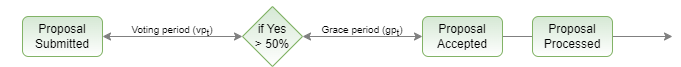

The diagram above was exported from draw.io. Its source (the exported page's mxGraphModel, read from the mxfile embedded in the PNG):
<mxGraphModel dx="965" dy="537" grid="1" gridSize="10" guides="1" tooltips="1" connect="1" arrows="1" fold="1" page="1" pageScale="1" pageWidth="827" pageHeight="1169" math="0" shadow="0">
  <root>
    <mxCell id="0" />
    <mxCell id="1" parent="0" />
    <mxCell id="Jtn2wg0X7WzqN60SrtRk-16" style="edgeStyle=orthogonalEdgeStyle;rounded=0;orthogonalLoop=1;jettySize=auto;html=1;exitX=0.5;exitY=1;exitDx=0;exitDy=0;entryX=0.5;entryY=0;entryDx=0;entryDy=0;strokeColor=#808080;" parent="1" source="Jtn2wg0X7WzqN60SrtRk-1" target="Jtn2wg0X7WzqN60SrtRk-2" edge="1">
      <mxGeometry relative="1" as="geometry" />
    </mxCell>
    <mxCell id="Jtn2wg0X7WzqN60SrtRk-1" value="main" style="rounded=1;whiteSpace=wrap;html=1;fillColor=#d5e8d4;strokeColor=#82b366;gradientColor=#FFFFFF;" parent="1" vertex="1">
      <mxGeometry x="320" y="40" width="80" height="40" as="geometry" />
    </mxCell>
    <mxCell id="Jtn2wg0X7WzqN60SrtRk-2" value="bank" style="rounded=1;whiteSpace=wrap;html=1;fillColor=#d5e8d4;strokeColor=#82b366;gradientColor=#FFFFFF;" parent="1" vertex="1">
      <mxGeometry x="20" y="120" width="80" height="40" as="geometry" />
    </mxCell>
    <mxCell id="Jtn2wg0X7WzqN60SrtRk-3" value="members" style="rounded=1;whiteSpace=wrap;html=1;fillColor=#d5e8d4;strokeColor=#82b366;gradientColor=#FFFFFF;" parent="1" vertex="1">
      <mxGeometry x="120" y="120" width="80" height="40" as="geometry" />
    </mxCell>
    <mxCell id="Jtn2wg0X7WzqN60SrtRk-4" value="voting" style="rounded=1;whiteSpace=wrap;html=1;fillColor=#d5e8d4;strokeColor=#82b366;gradientColor=#FFFFFF;" parent="1" vertex="1">
      <mxGeometry x="620" y="120" width="80" height="40" as="geometry" />
    </mxCell>
    <mxCell id="Jtn2wg0X7WzqN60SrtRk-5" value="tally" style="rounded=1;whiteSpace=wrap;html=1;fillColor=#d5e8d4;strokeColor=#82b366;gradientColor=#FFFFFF;" parent="1" vertex="1">
      <mxGeometry x="520" y="120" width="80" height="40" as="geometry" />
    </mxCell>
    <mxCell id="Jtn2wg0X7WzqN60SrtRk-6" value="proposals" style="rounded=1;whiteSpace=wrap;html=1;fillColor=#d5e8d4;strokeColor=#82b366;gradientColor=#FFFFFF;" parent="1" vertex="1">
      <mxGeometry x="220" y="120" width="80" height="40" as="geometry" />
    </mxCell>
    <mxCell id="Jtn2wg0X7WzqN60SrtRk-8" value="ragequit" style="rounded=1;whiteSpace=wrap;html=1;fillColor=#d5e8d4;strokeColor=#82b366;gradientColor=#FFFFFF;" parent="1" vertex="1">
      <mxGeometry x="320" y="120" width="80" height="40" as="geometry" />
    </mxCell>
    <mxCell id="Jtn2wg0X7WzqN60SrtRk-9" value="order" style="rounded=1;whiteSpace=wrap;html=1;fillColor=#d5e8d4;strokeColor=#82b366;gradientColor=#FFFFFF;" parent="1" vertex="1">
      <mxGeometry x="320" y="200" width="80" height="40" as="geometry" />
    </mxCell>
    <mxCell id="Jtn2wg0X7WzqN60SrtRk-10" value="onboard" style="rounded=1;whiteSpace=wrap;html=1;fillColor=#d5e8d4;strokeColor=#82b366;gradientColor=#FFFFFF;" parent="1" vertex="1">
      <mxGeometry x="220" y="200" width="80" height="40" as="geometry" />
    </mxCell>
    <mxCell id="Jtn2wg0X7WzqN60SrtRk-11" value="signaling" style="rounded=1;whiteSpace=wrap;html=1;fillColor=#d5e8d4;strokeColor=#82b366;gradientColor=#FFFFFF;" parent="1" vertex="1">
      <mxGeometry x="420" y="200" width="80" height="40" as="geometry" />
    </mxCell>
    <mxCell id="Jtn2wg0X7WzqN60SrtRk-12" value="guildkick" style="rounded=1;whiteSpace=wrap;html=1;fillColor=#d5e8d4;strokeColor=#82b366;gradientColor=#FFFFFF;" parent="1" vertex="1">
      <mxGeometry x="120" y="200" width="80" height="40" as="geometry" />
    </mxCell>
    <mxCell id="Jtn2wg0X7WzqN60SrtRk-13" value="tokens" style="rounded=1;whiteSpace=wrap;html=1;fillColor=#d5e8d4;strokeColor=#82b366;gradientColor=#FFFFFF;" parent="1" vertex="1">
      <mxGeometry x="520" y="200" width="80" height="40" as="geometry" />
    </mxCell>
    <mxCell id="Jtn2wg0X7WzqN60SrtRk-14" value="roles" style="rounded=1;whiteSpace=wrap;html=1;fillColor=#d5e8d4;strokeColor=#82b366;gradientColor=#FFFFFF;" parent="1" vertex="1">
      <mxGeometry x="420" y="120" width="80" height="40" as="geometry" />
    </mxCell>
    <mxCell id="Jtn2wg0X7WzqN60SrtRk-17" style="edgeStyle=orthogonalEdgeStyle;rounded=0;orthogonalLoop=1;jettySize=auto;html=1;exitX=0.5;exitY=1;exitDx=0;exitDy=0;entryX=0.5;entryY=0;entryDx=0;entryDy=0;strokeColor=#808080;" parent="1" source="Jtn2wg0X7WzqN60SrtRk-1" target="Jtn2wg0X7WzqN60SrtRk-3" edge="1">
      <mxGeometry relative="1" as="geometry">
        <mxPoint x="370" y="90" as="sourcePoint" />
        <mxPoint x="70" y="130" as="targetPoint" />
      </mxGeometry>
    </mxCell>
    <mxCell id="Jtn2wg0X7WzqN60SrtRk-19" style="edgeStyle=orthogonalEdgeStyle;rounded=0;orthogonalLoop=1;jettySize=auto;html=1;exitX=0.5;exitY=1;exitDx=0;exitDy=0;strokeColor=#808080;" parent="1" source="Jtn2wg0X7WzqN60SrtRk-1" target="Jtn2wg0X7WzqN60SrtRk-6" edge="1">
      <mxGeometry relative="1" as="geometry">
        <mxPoint x="370" y="90" as="sourcePoint" />
        <mxPoint x="170" y="130" as="targetPoint" />
      </mxGeometry>
    </mxCell>
    <mxCell id="Jtn2wg0X7WzqN60SrtRk-20" style="edgeStyle=orthogonalEdgeStyle;rounded=0;orthogonalLoop=1;jettySize=auto;html=1;exitX=0.5;exitY=1;exitDx=0;exitDy=0;entryX=0.5;entryY=0;entryDx=0;entryDy=0;strokeColor=#808080;" parent="1" source="Jtn2wg0X7WzqN60SrtRk-1" target="Jtn2wg0X7WzqN60SrtRk-8" edge="1">
      <mxGeometry relative="1" as="geometry">
        <mxPoint x="370" y="90" as="sourcePoint" />
        <mxPoint x="270" y="130" as="targetPoint" />
      </mxGeometry>
    </mxCell>
    <mxCell id="Jtn2wg0X7WzqN60SrtRk-21" style="edgeStyle=orthogonalEdgeStyle;rounded=0;orthogonalLoop=1;jettySize=auto;html=1;exitX=0.5;exitY=1;exitDx=0;exitDy=0;strokeColor=#808080;" parent="1" source="Jtn2wg0X7WzqN60SrtRk-1" target="Jtn2wg0X7WzqN60SrtRk-14" edge="1">
      <mxGeometry relative="1" as="geometry">
        <mxPoint x="380" y="100" as="sourcePoint" />
        <mxPoint x="280" y="140" as="targetPoint" />
      </mxGeometry>
    </mxCell>
    <mxCell id="Jtn2wg0X7WzqN60SrtRk-22" style="edgeStyle=orthogonalEdgeStyle;rounded=0;orthogonalLoop=1;jettySize=auto;html=1;exitX=0.5;exitY=1;exitDx=0;exitDy=0;entryX=0.5;entryY=0;entryDx=0;entryDy=0;strokeColor=#808080;" parent="1" source="Jtn2wg0X7WzqN60SrtRk-1" target="Jtn2wg0X7WzqN60SrtRk-5" edge="1">
      <mxGeometry relative="1" as="geometry">
        <mxPoint x="370" y="90" as="sourcePoint" />
        <mxPoint x="470" y="130" as="targetPoint" />
      </mxGeometry>
    </mxCell>
    <mxCell id="Jtn2wg0X7WzqN60SrtRk-23" style="edgeStyle=orthogonalEdgeStyle;rounded=0;orthogonalLoop=1;jettySize=auto;html=1;exitX=0.5;exitY=1;exitDx=0;exitDy=0;strokeColor=#808080;" parent="1" source="Jtn2wg0X7WzqN60SrtRk-1" target="Jtn2wg0X7WzqN60SrtRk-4" edge="1">
      <mxGeometry relative="1" as="geometry">
        <mxPoint x="380" y="100" as="sourcePoint" />
        <mxPoint x="480" y="140" as="targetPoint" />
      </mxGeometry>
    </mxCell>
    <mxCell id="Jtn2wg0X7WzqN60SrtRk-24" style="edgeStyle=orthogonalEdgeStyle;rounded=0;orthogonalLoop=1;jettySize=auto;html=1;exitX=0.5;exitY=1;exitDx=0;exitDy=0;strokeColor=#808080;" parent="1" source="Jtn2wg0X7WzqN60SrtRk-6" target="Jtn2wg0X7WzqN60SrtRk-12" edge="1">
      <mxGeometry relative="1" as="geometry">
        <mxPoint x="390" y="110" as="sourcePoint" />
        <mxPoint x="490" y="150" as="targetPoint" />
      </mxGeometry>
    </mxCell>
    <mxCell id="Jtn2wg0X7WzqN60SrtRk-25" style="edgeStyle=orthogonalEdgeStyle;rounded=0;orthogonalLoop=1;jettySize=auto;html=1;exitX=0.5;exitY=1;exitDx=0;exitDy=0;strokeColor=#808080;" parent="1" source="Jtn2wg0X7WzqN60SrtRk-6" target="Jtn2wg0X7WzqN60SrtRk-10" edge="1">
      <mxGeometry relative="1" as="geometry">
        <mxPoint x="270" y="170" as="sourcePoint" />
        <mxPoint x="170" y="210" as="targetPoint" />
      </mxGeometry>
    </mxCell>
    <mxCell id="Jtn2wg0X7WzqN60SrtRk-26" style="edgeStyle=orthogonalEdgeStyle;rounded=0;orthogonalLoop=1;jettySize=auto;html=1;exitX=0.5;exitY=1;exitDx=0;exitDy=0;strokeColor=#808080;" parent="1" source="Jtn2wg0X7WzqN60SrtRk-6" target="Jtn2wg0X7WzqN60SrtRk-9" edge="1">
      <mxGeometry relative="1" as="geometry">
        <mxPoint x="280" y="180" as="sourcePoint" />
        <mxPoint x="180" y="220" as="targetPoint" />
      </mxGeometry>
    </mxCell>
    <mxCell id="Jtn2wg0X7WzqN60SrtRk-27" style="edgeStyle=orthogonalEdgeStyle;rounded=0;orthogonalLoop=1;jettySize=auto;html=1;exitX=0.5;exitY=1;exitDx=0;exitDy=0;strokeColor=#808080;" parent="1" source="Jtn2wg0X7WzqN60SrtRk-6" target="Jtn2wg0X7WzqN60SrtRk-11" edge="1">
      <mxGeometry relative="1" as="geometry">
        <mxPoint x="290" y="190" as="sourcePoint" />
        <mxPoint x="190" y="230" as="targetPoint" />
      </mxGeometry>
    </mxCell>
    <mxCell id="Jtn2wg0X7WzqN60SrtRk-28" style="edgeStyle=orthogonalEdgeStyle;rounded=0;orthogonalLoop=1;jettySize=auto;html=1;exitX=0.5;exitY=1;exitDx=0;exitDy=0;entryX=0.5;entryY=0;entryDx=0;entryDy=0;strokeColor=#808080;" parent="1" source="Jtn2wg0X7WzqN60SrtRk-6" target="Jtn2wg0X7WzqN60SrtRk-13" edge="1">
      <mxGeometry relative="1" as="geometry">
        <mxPoint x="300" y="200" as="sourcePoint" />
        <mxPoint x="200" y="240" as="targetPoint" />
      </mxGeometry>
    </mxCell>
    <mxCell id="gq2EdVM72YB1eMs6Jiwz-1" value="Proposal&lt;br&gt;Submitted" style="rounded=1;whiteSpace=wrap;html=1;fillColor=#d5e8d4;strokeColor=#82b366;gradientColor=#FFFFFF;" vertex="1" parent="1">
      <mxGeometry x="100" y="320" width="80" height="40" as="geometry" />
    </mxCell>
    <mxCell id="gq2EdVM72YB1eMs6Jiwz-2" value="" style="endArrow=classic;startArrow=classic;html=1;rounded=0;strokeColor=#808080;" edge="1" parent="1">
      <mxGeometry width="50" height="50" relative="1" as="geometry">
        <mxPoint x="180" y="340" as="sourcePoint" />
        <mxPoint x="320" y="340" as="targetPoint" />
      </mxGeometry>
    </mxCell>
    <mxCell id="gq2EdVM72YB1eMs6Jiwz-5" value="if Yes&lt;br&gt;&amp;gt; 50%" style="rhombus;whiteSpace=wrap;html=1;fillColor=#d5e8d4;strokeColor=#82b366;gradientColor=#FFFFFF;" vertex="1" parent="1">
      <mxGeometry x="320" y="310" width="60" height="60" as="geometry" />
    </mxCell>
    <mxCell id="gq2EdVM72YB1eMs6Jiwz-7" value="" style="endArrow=classic;startArrow=classic;html=1;rounded=0;strokeColor=#808080;entryX=0;entryY=0.5;entryDx=0;entryDy=0;" edge="1" parent="1" target="gq2EdVM72YB1eMs6Jiwz-3">
      <mxGeometry width="50" height="50" relative="1" as="geometry">
        <mxPoint x="380" y="340" as="sourcePoint" />
        <mxPoint x="480" y="340" as="targetPoint" />
      </mxGeometry>
    </mxCell>
    <mxCell id="gq2EdVM72YB1eMs6Jiwz-10" value="" style="endArrow=classic;html=1;rounded=0;strokeColor=#808080;" edge="1" parent="1">
      <mxGeometry width="50" height="50" relative="1" as="geometry">
        <mxPoint x="560" y="340" as="sourcePoint" />
        <mxPoint x="750" y="340" as="targetPoint" />
      </mxGeometry>
    </mxCell>
    <mxCell id="gq2EdVM72YB1eMs6Jiwz-9" value="Proposal&lt;br&gt;Processed" style="rounded=1;whiteSpace=wrap;html=1;fillColor=#d5e8d4;strokeColor=#82b366;gradientColor=#FFFFFF;" vertex="1" parent="1">
      <mxGeometry x="610" y="320" width="80" height="40" as="geometry" />
    </mxCell>
    <mxCell id="gq2EdVM72YB1eMs6Jiwz-11" value="Voting period (vp&lt;sub style=&quot;font-size: 10px;&quot;&gt;t&lt;/sub&gt;)" style="text;html=1;strokeColor=none;fillColor=none;align=center;verticalAlign=middle;whiteSpace=wrap;rounded=0;fontSize=10;" vertex="1" parent="1">
      <mxGeometry x="200" y="320" width="100" height="30" as="geometry" />
    </mxCell>
    <mxCell id="gq2EdVM72YB1eMs6Jiwz-12" value="Grace period (gp&lt;sub style=&quot;font-size: 10px;&quot;&gt;t&lt;/sub&gt;)" style="text;html=1;strokeColor=none;fillColor=none;align=center;verticalAlign=middle;whiteSpace=wrap;rounded=0;fontSize=10;" vertex="1" parent="1">
      <mxGeometry x="390" y="320" width="100" height="30" as="geometry" />
    </mxCell>
    <mxCell id="gq2EdVM72YB1eMs6Jiwz-3" value="Proposal&lt;br&gt;Accepted" style="rounded=1;whiteSpace=wrap;html=1;fillColor=#d5e8d4;strokeColor=#82b366;gradientColor=#FFFFFF;" vertex="1" parent="1">
      <mxGeometry x="500" y="320" width="80" height="40" as="geometry" />
    </mxCell>
  </root>
</mxGraphModel>